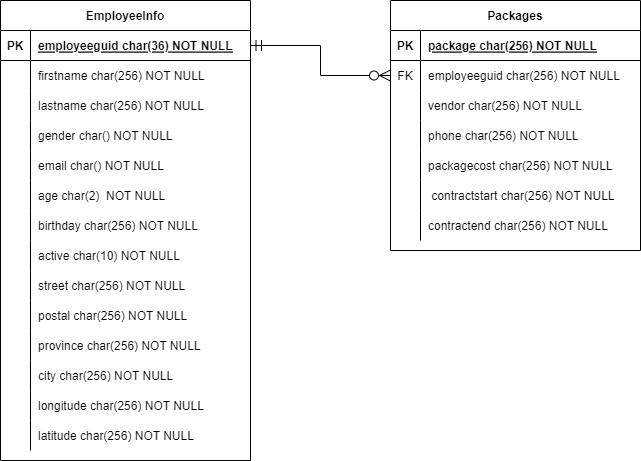

The diagram above was exported from draw.io. Its source (the exported page's mxGraphModel, read from the mxfile embedded in the PNG):
<mxGraphModel dx="880" dy="446" grid="1" gridSize="10" guides="1" tooltips="1" connect="1" arrows="1" fold="1" page="1" pageScale="1" pageWidth="850" pageHeight="1100" math="0" shadow="0" extFonts="Permanent Marker^https://fonts.googleapis.com/css?family=Permanent+Marker">
  <root>
    <mxCell id="0" />
    <mxCell id="1" parent="0" />
    <mxCell id="C-vyLk0tnHw3VtMMgP7b-13" value="Packages" style="shape=table;startSize=30;container=1;collapsible=1;childLayout=tableLayout;fixedRows=1;rowLines=0;fontStyle=1;align=center;resizeLast=1;" parent="1" vertex="1">
      <mxGeometry x="510" y="120" width="250" height="250" as="geometry" />
    </mxCell>
    <mxCell id="C-vyLk0tnHw3VtMMgP7b-14" value="" style="shape=partialRectangle;collapsible=0;dropTarget=0;pointerEvents=0;fillColor=none;points=[[0,0.5],[1,0.5]];portConstraint=eastwest;top=0;left=0;right=0;bottom=1;" parent="C-vyLk0tnHw3VtMMgP7b-13" vertex="1">
      <mxGeometry y="30" width="250" height="30" as="geometry" />
    </mxCell>
    <mxCell id="C-vyLk0tnHw3VtMMgP7b-15" value="PK" style="shape=partialRectangle;overflow=hidden;connectable=0;fillColor=none;top=0;left=0;bottom=0;right=0;fontStyle=1;" parent="C-vyLk0tnHw3VtMMgP7b-14" vertex="1">
      <mxGeometry width="30" height="30" as="geometry">
        <mxRectangle width="30" height="30" as="alternateBounds" />
      </mxGeometry>
    </mxCell>
    <mxCell id="C-vyLk0tnHw3VtMMgP7b-16" value="package char(256) NOT NULL" style="shape=partialRectangle;overflow=hidden;connectable=0;fillColor=none;top=0;left=0;bottom=0;right=0;align=left;spacingLeft=6;fontStyle=5;" parent="C-vyLk0tnHw3VtMMgP7b-14" vertex="1">
      <mxGeometry x="30" width="220" height="30" as="geometry">
        <mxRectangle width="220" height="30" as="alternateBounds" />
      </mxGeometry>
    </mxCell>
    <mxCell id="peC6jLsPnZ6CzY5SDHk3-62" style="shape=partialRectangle;collapsible=0;dropTarget=0;pointerEvents=0;fillColor=none;points=[[0,0.5],[1,0.5]];portConstraint=eastwest;top=0;left=0;right=0;bottom=0;" vertex="1" parent="C-vyLk0tnHw3VtMMgP7b-13">
      <mxGeometry y="60" width="250" height="30" as="geometry" />
    </mxCell>
    <mxCell id="peC6jLsPnZ6CzY5SDHk3-63" value="FK" style="shape=partialRectangle;overflow=hidden;connectable=0;fillColor=none;top=0;left=0;bottom=0;right=0;" vertex="1" parent="peC6jLsPnZ6CzY5SDHk3-62">
      <mxGeometry width="30" height="30" as="geometry">
        <mxRectangle width="30" height="30" as="alternateBounds" />
      </mxGeometry>
    </mxCell>
    <mxCell id="peC6jLsPnZ6CzY5SDHk3-64" value="employeeguid char(256) NOT NULL" style="shape=partialRectangle;overflow=hidden;connectable=0;fillColor=none;top=0;left=0;bottom=0;right=0;align=left;spacingLeft=6;" vertex="1" parent="peC6jLsPnZ6CzY5SDHk3-62">
      <mxGeometry x="30" width="220" height="30" as="geometry">
        <mxRectangle width="220" height="30" as="alternateBounds" />
      </mxGeometry>
    </mxCell>
    <mxCell id="C-vyLk0tnHw3VtMMgP7b-17" value="" style="shape=partialRectangle;collapsible=0;dropTarget=0;pointerEvents=0;fillColor=none;points=[[0,0.5],[1,0.5]];portConstraint=eastwest;top=0;left=0;right=0;bottom=0;" parent="C-vyLk0tnHw3VtMMgP7b-13" vertex="1">
      <mxGeometry y="90" width="250" height="30" as="geometry" />
    </mxCell>
    <mxCell id="C-vyLk0tnHw3VtMMgP7b-18" value="" style="shape=partialRectangle;overflow=hidden;connectable=0;fillColor=none;top=0;left=0;bottom=0;right=0;" parent="C-vyLk0tnHw3VtMMgP7b-17" vertex="1">
      <mxGeometry width="30" height="30" as="geometry">
        <mxRectangle width="30" height="30" as="alternateBounds" />
      </mxGeometry>
    </mxCell>
    <mxCell id="C-vyLk0tnHw3VtMMgP7b-19" value="vendor char(256) NOT NULL" style="shape=partialRectangle;overflow=hidden;connectable=0;fillColor=none;top=0;left=0;bottom=0;right=0;align=left;spacingLeft=6;" parent="C-vyLk0tnHw3VtMMgP7b-17" vertex="1">
      <mxGeometry x="30" width="220" height="30" as="geometry">
        <mxRectangle width="220" height="30" as="alternateBounds" />
      </mxGeometry>
    </mxCell>
    <mxCell id="C-vyLk0tnHw3VtMMgP7b-20" value="" style="shape=partialRectangle;collapsible=0;dropTarget=0;pointerEvents=0;fillColor=none;points=[[0,0.5],[1,0.5]];portConstraint=eastwest;top=0;left=0;right=0;bottom=0;" parent="C-vyLk0tnHw3VtMMgP7b-13" vertex="1">
      <mxGeometry y="120" width="250" height="30" as="geometry" />
    </mxCell>
    <mxCell id="C-vyLk0tnHw3VtMMgP7b-21" value="" style="shape=partialRectangle;overflow=hidden;connectable=0;fillColor=none;top=0;left=0;bottom=0;right=0;" parent="C-vyLk0tnHw3VtMMgP7b-20" vertex="1">
      <mxGeometry width="30" height="30" as="geometry">
        <mxRectangle width="30" height="30" as="alternateBounds" />
      </mxGeometry>
    </mxCell>
    <mxCell id="C-vyLk0tnHw3VtMMgP7b-22" value="phone char(256) NOT NULL" style="shape=partialRectangle;overflow=hidden;connectable=0;fillColor=none;top=0;left=0;bottom=0;right=0;align=left;spacingLeft=6;" parent="C-vyLk0tnHw3VtMMgP7b-20" vertex="1">
      <mxGeometry x="30" width="220" height="30" as="geometry">
        <mxRectangle width="220" height="30" as="alternateBounds" />
      </mxGeometry>
    </mxCell>
    <mxCell id="peC6jLsPnZ6CzY5SDHk3-34" style="shape=partialRectangle;collapsible=0;dropTarget=0;pointerEvents=0;fillColor=none;points=[[0,0.5],[1,0.5]];portConstraint=eastwest;top=0;left=0;right=0;bottom=0;" vertex="1" parent="C-vyLk0tnHw3VtMMgP7b-13">
      <mxGeometry y="150" width="250" height="30" as="geometry" />
    </mxCell>
    <mxCell id="peC6jLsPnZ6CzY5SDHk3-35" style="shape=partialRectangle;overflow=hidden;connectable=0;fillColor=none;top=0;left=0;bottom=0;right=0;" vertex="1" parent="peC6jLsPnZ6CzY5SDHk3-34">
      <mxGeometry width="30" height="30" as="geometry">
        <mxRectangle width="30" height="30" as="alternateBounds" />
      </mxGeometry>
    </mxCell>
    <mxCell id="peC6jLsPnZ6CzY5SDHk3-36" value="packagecost char(256) NOT NULL" style="shape=partialRectangle;overflow=hidden;connectable=0;fillColor=none;top=0;left=0;bottom=0;right=0;align=left;spacingLeft=6;" vertex="1" parent="peC6jLsPnZ6CzY5SDHk3-34">
      <mxGeometry x="30" width="220" height="30" as="geometry">
        <mxRectangle width="220" height="30" as="alternateBounds" />
      </mxGeometry>
    </mxCell>
    <mxCell id="peC6jLsPnZ6CzY5SDHk3-37" style="shape=partialRectangle;collapsible=0;dropTarget=0;pointerEvents=0;fillColor=none;points=[[0,0.5],[1,0.5]];portConstraint=eastwest;top=0;left=0;right=0;bottom=0;" vertex="1" parent="C-vyLk0tnHw3VtMMgP7b-13">
      <mxGeometry y="180" width="250" height="30" as="geometry" />
    </mxCell>
    <mxCell id="peC6jLsPnZ6CzY5SDHk3-38" style="shape=partialRectangle;overflow=hidden;connectable=0;fillColor=none;top=0;left=0;bottom=0;right=0;" vertex="1" parent="peC6jLsPnZ6CzY5SDHk3-37">
      <mxGeometry width="30" height="30" as="geometry">
        <mxRectangle width="30" height="30" as="alternateBounds" />
      </mxGeometry>
    </mxCell>
    <mxCell id="peC6jLsPnZ6CzY5SDHk3-39" value=" contractstart char(256) NOT NULL" style="shape=partialRectangle;overflow=hidden;connectable=0;fillColor=none;top=0;left=0;bottom=0;right=0;align=left;spacingLeft=6;" vertex="1" parent="peC6jLsPnZ6CzY5SDHk3-37">
      <mxGeometry x="30" width="220" height="30" as="geometry">
        <mxRectangle width="220" height="30" as="alternateBounds" />
      </mxGeometry>
    </mxCell>
    <mxCell id="peC6jLsPnZ6CzY5SDHk3-40" style="shape=partialRectangle;collapsible=0;dropTarget=0;pointerEvents=0;fillColor=none;points=[[0,0.5],[1,0.5]];portConstraint=eastwest;top=0;left=0;right=0;bottom=0;" vertex="1" parent="C-vyLk0tnHw3VtMMgP7b-13">
      <mxGeometry y="210" width="250" height="30" as="geometry" />
    </mxCell>
    <mxCell id="peC6jLsPnZ6CzY5SDHk3-41" style="shape=partialRectangle;overflow=hidden;connectable=0;fillColor=none;top=0;left=0;bottom=0;right=0;" vertex="1" parent="peC6jLsPnZ6CzY5SDHk3-40">
      <mxGeometry width="30" height="30" as="geometry">
        <mxRectangle width="30" height="30" as="alternateBounds" />
      </mxGeometry>
    </mxCell>
    <mxCell id="peC6jLsPnZ6CzY5SDHk3-42" value="contractend char(256) NOT NULL" style="shape=partialRectangle;overflow=hidden;connectable=0;fillColor=none;top=0;left=0;bottom=0;right=0;align=left;spacingLeft=6;" vertex="1" parent="peC6jLsPnZ6CzY5SDHk3-40">
      <mxGeometry x="30" width="220" height="30" as="geometry">
        <mxRectangle width="220" height="30" as="alternateBounds" />
      </mxGeometry>
    </mxCell>
    <mxCell id="C-vyLk0tnHw3VtMMgP7b-23" value="EmployeeInfo" style="shape=table;startSize=30;container=1;collapsible=1;childLayout=tableLayout;fixedRows=1;rowLines=0;fontStyle=1;align=center;resizeLast=1;" parent="1" vertex="1">
      <mxGeometry x="120" y="120" width="250" height="460" as="geometry" />
    </mxCell>
    <mxCell id="C-vyLk0tnHw3VtMMgP7b-24" value="" style="shape=partialRectangle;collapsible=0;dropTarget=0;pointerEvents=0;fillColor=none;points=[[0,0.5],[1,0.5]];portConstraint=eastwest;top=0;left=0;right=0;bottom=1;" parent="C-vyLk0tnHw3VtMMgP7b-23" vertex="1">
      <mxGeometry y="30" width="250" height="30" as="geometry" />
    </mxCell>
    <mxCell id="C-vyLk0tnHw3VtMMgP7b-25" value="PK" style="shape=partialRectangle;overflow=hidden;connectable=0;fillColor=none;top=0;left=0;bottom=0;right=0;fontStyle=1;" parent="C-vyLk0tnHw3VtMMgP7b-24" vertex="1">
      <mxGeometry width="30" height="30" as="geometry">
        <mxRectangle width="30" height="30" as="alternateBounds" />
      </mxGeometry>
    </mxCell>
    <mxCell id="C-vyLk0tnHw3VtMMgP7b-26" value="employeeguid char(36) NOT NULL " style="shape=partialRectangle;overflow=hidden;connectable=0;fillColor=none;top=0;left=0;bottom=0;right=0;align=left;spacingLeft=6;fontStyle=5;" parent="C-vyLk0tnHw3VtMMgP7b-24" vertex="1">
      <mxGeometry x="30" width="220" height="30" as="geometry">
        <mxRectangle width="220" height="30" as="alternateBounds" />
      </mxGeometry>
    </mxCell>
    <mxCell id="peC6jLsPnZ6CzY5SDHk3-1" style="shape=partialRectangle;collapsible=0;dropTarget=0;pointerEvents=0;fillColor=none;points=[[0,0.5],[1,0.5]];portConstraint=eastwest;top=0;left=0;right=0;bottom=0;" vertex="1" parent="C-vyLk0tnHw3VtMMgP7b-23">
      <mxGeometry y="60" width="250" height="30" as="geometry" />
    </mxCell>
    <mxCell id="peC6jLsPnZ6CzY5SDHk3-2" style="shape=partialRectangle;overflow=hidden;connectable=0;fillColor=none;top=0;left=0;bottom=0;right=0;" vertex="1" parent="peC6jLsPnZ6CzY5SDHk3-1">
      <mxGeometry width="30" height="30" as="geometry">
        <mxRectangle width="30" height="30" as="alternateBounds" />
      </mxGeometry>
    </mxCell>
    <mxCell id="peC6jLsPnZ6CzY5SDHk3-3" value="firstname char(256) NOT NULL" style="shape=partialRectangle;overflow=hidden;connectable=0;fillColor=none;top=0;left=0;bottom=0;right=0;align=left;spacingLeft=6;" vertex="1" parent="peC6jLsPnZ6CzY5SDHk3-1">
      <mxGeometry x="30" width="220" height="30" as="geometry">
        <mxRectangle width="220" height="30" as="alternateBounds" />
      </mxGeometry>
    </mxCell>
    <mxCell id="peC6jLsPnZ6CzY5SDHk3-4" style="shape=partialRectangle;collapsible=0;dropTarget=0;pointerEvents=0;fillColor=none;points=[[0,0.5],[1,0.5]];portConstraint=eastwest;top=0;left=0;right=0;bottom=0;" vertex="1" parent="C-vyLk0tnHw3VtMMgP7b-23">
      <mxGeometry y="90" width="250" height="30" as="geometry" />
    </mxCell>
    <mxCell id="peC6jLsPnZ6CzY5SDHk3-5" style="shape=partialRectangle;overflow=hidden;connectable=0;fillColor=none;top=0;left=0;bottom=0;right=0;" vertex="1" parent="peC6jLsPnZ6CzY5SDHk3-4">
      <mxGeometry width="30" height="30" as="geometry">
        <mxRectangle width="30" height="30" as="alternateBounds" />
      </mxGeometry>
    </mxCell>
    <mxCell id="peC6jLsPnZ6CzY5SDHk3-6" value="lastname char(256) NOT NULL" style="shape=partialRectangle;overflow=hidden;connectable=0;fillColor=none;top=0;left=0;bottom=0;right=0;align=left;spacingLeft=6;" vertex="1" parent="peC6jLsPnZ6CzY5SDHk3-4">
      <mxGeometry x="30" width="220" height="30" as="geometry">
        <mxRectangle width="220" height="30" as="alternateBounds" />
      </mxGeometry>
    </mxCell>
    <mxCell id="peC6jLsPnZ6CzY5SDHk3-7" style="shape=partialRectangle;collapsible=0;dropTarget=0;pointerEvents=0;fillColor=none;points=[[0,0.5],[1,0.5]];portConstraint=eastwest;top=0;left=0;right=0;bottom=0;" vertex="1" parent="C-vyLk0tnHw3VtMMgP7b-23">
      <mxGeometry y="120" width="250" height="30" as="geometry" />
    </mxCell>
    <mxCell id="peC6jLsPnZ6CzY5SDHk3-8" style="shape=partialRectangle;overflow=hidden;connectable=0;fillColor=none;top=0;left=0;bottom=0;right=0;" vertex="1" parent="peC6jLsPnZ6CzY5SDHk3-7">
      <mxGeometry width="30" height="30" as="geometry">
        <mxRectangle width="30" height="30" as="alternateBounds" />
      </mxGeometry>
    </mxCell>
    <mxCell id="peC6jLsPnZ6CzY5SDHk3-9" value="gender char() NOT NULL " style="shape=partialRectangle;overflow=hidden;connectable=0;fillColor=none;top=0;left=0;bottom=0;right=0;align=left;spacingLeft=6;" vertex="1" parent="peC6jLsPnZ6CzY5SDHk3-7">
      <mxGeometry x="30" width="220" height="30" as="geometry">
        <mxRectangle width="220" height="30" as="alternateBounds" />
      </mxGeometry>
    </mxCell>
    <mxCell id="peC6jLsPnZ6CzY5SDHk3-10" style="shape=partialRectangle;collapsible=0;dropTarget=0;pointerEvents=0;fillColor=none;points=[[0,0.5],[1,0.5]];portConstraint=eastwest;top=0;left=0;right=0;bottom=0;" vertex="1" parent="C-vyLk0tnHw3VtMMgP7b-23">
      <mxGeometry y="150" width="250" height="30" as="geometry" />
    </mxCell>
    <mxCell id="peC6jLsPnZ6CzY5SDHk3-11" style="shape=partialRectangle;overflow=hidden;connectable=0;fillColor=none;top=0;left=0;bottom=0;right=0;" vertex="1" parent="peC6jLsPnZ6CzY5SDHk3-10">
      <mxGeometry width="30" height="30" as="geometry">
        <mxRectangle width="30" height="30" as="alternateBounds" />
      </mxGeometry>
    </mxCell>
    <mxCell id="peC6jLsPnZ6CzY5SDHk3-12" value="email char() NOT NULL" style="shape=partialRectangle;overflow=hidden;connectable=0;fillColor=none;top=0;left=0;bottom=0;right=0;align=left;spacingLeft=6;" vertex="1" parent="peC6jLsPnZ6CzY5SDHk3-10">
      <mxGeometry x="30" width="220" height="30" as="geometry">
        <mxRectangle width="220" height="30" as="alternateBounds" />
      </mxGeometry>
    </mxCell>
    <mxCell id="peC6jLsPnZ6CzY5SDHk3-13" style="shape=partialRectangle;collapsible=0;dropTarget=0;pointerEvents=0;fillColor=none;points=[[0,0.5],[1,0.5]];portConstraint=eastwest;top=0;left=0;right=0;bottom=0;" vertex="1" parent="C-vyLk0tnHw3VtMMgP7b-23">
      <mxGeometry y="180" width="250" height="30" as="geometry" />
    </mxCell>
    <mxCell id="peC6jLsPnZ6CzY5SDHk3-14" style="shape=partialRectangle;overflow=hidden;connectable=0;fillColor=none;top=0;left=0;bottom=0;right=0;" vertex="1" parent="peC6jLsPnZ6CzY5SDHk3-13">
      <mxGeometry width="30" height="30" as="geometry">
        <mxRectangle width="30" height="30" as="alternateBounds" />
      </mxGeometry>
    </mxCell>
    <mxCell id="peC6jLsPnZ6CzY5SDHk3-15" value="age char(2)  NOT NULL" style="shape=partialRectangle;overflow=hidden;connectable=0;fillColor=none;top=0;left=0;bottom=0;right=0;align=left;spacingLeft=6;" vertex="1" parent="peC6jLsPnZ6CzY5SDHk3-13">
      <mxGeometry x="30" width="220" height="30" as="geometry">
        <mxRectangle width="220" height="30" as="alternateBounds" />
      </mxGeometry>
    </mxCell>
    <mxCell id="peC6jLsPnZ6CzY5SDHk3-16" style="shape=partialRectangle;collapsible=0;dropTarget=0;pointerEvents=0;fillColor=none;points=[[0,0.5],[1,0.5]];portConstraint=eastwest;top=0;left=0;right=0;bottom=0;" vertex="1" parent="C-vyLk0tnHw3VtMMgP7b-23">
      <mxGeometry y="210" width="250" height="30" as="geometry" />
    </mxCell>
    <mxCell id="peC6jLsPnZ6CzY5SDHk3-17" style="shape=partialRectangle;overflow=hidden;connectable=0;fillColor=none;top=0;left=0;bottom=0;right=0;" vertex="1" parent="peC6jLsPnZ6CzY5SDHk3-16">
      <mxGeometry width="30" height="30" as="geometry">
        <mxRectangle width="30" height="30" as="alternateBounds" />
      </mxGeometry>
    </mxCell>
    <mxCell id="peC6jLsPnZ6CzY5SDHk3-18" value="birthday char(256) NOT NULL" style="shape=partialRectangle;overflow=hidden;connectable=0;fillColor=none;top=0;left=0;bottom=0;right=0;align=left;spacingLeft=6;" vertex="1" parent="peC6jLsPnZ6CzY5SDHk3-16">
      <mxGeometry x="30" width="220" height="30" as="geometry">
        <mxRectangle width="220" height="30" as="alternateBounds" />
      </mxGeometry>
    </mxCell>
    <mxCell id="peC6jLsPnZ6CzY5SDHk3-19" style="shape=partialRectangle;collapsible=0;dropTarget=0;pointerEvents=0;fillColor=none;points=[[0,0.5],[1,0.5]];portConstraint=eastwest;top=0;left=0;right=0;bottom=0;" vertex="1" parent="C-vyLk0tnHw3VtMMgP7b-23">
      <mxGeometry y="240" width="250" height="30" as="geometry" />
    </mxCell>
    <mxCell id="peC6jLsPnZ6CzY5SDHk3-20" style="shape=partialRectangle;overflow=hidden;connectable=0;fillColor=none;top=0;left=0;bottom=0;right=0;" vertex="1" parent="peC6jLsPnZ6CzY5SDHk3-19">
      <mxGeometry width="30" height="30" as="geometry">
        <mxRectangle width="30" height="30" as="alternateBounds" />
      </mxGeometry>
    </mxCell>
    <mxCell id="peC6jLsPnZ6CzY5SDHk3-21" value="active char(10) NOT NULL" style="shape=partialRectangle;overflow=hidden;connectable=0;fillColor=none;top=0;left=0;bottom=0;right=0;align=left;spacingLeft=6;" vertex="1" parent="peC6jLsPnZ6CzY5SDHk3-19">
      <mxGeometry x="30" width="220" height="30" as="geometry">
        <mxRectangle width="220" height="30" as="alternateBounds" />
      </mxGeometry>
    </mxCell>
    <mxCell id="peC6jLsPnZ6CzY5SDHk3-43" style="shape=partialRectangle;collapsible=0;dropTarget=0;pointerEvents=0;fillColor=none;points=[[0,0.5],[1,0.5]];portConstraint=eastwest;top=0;left=0;right=0;bottom=0;" vertex="1" parent="C-vyLk0tnHw3VtMMgP7b-23">
      <mxGeometry y="270" width="250" height="30" as="geometry" />
    </mxCell>
    <mxCell id="peC6jLsPnZ6CzY5SDHk3-44" style="shape=partialRectangle;overflow=hidden;connectable=0;fillColor=none;top=0;left=0;bottom=0;right=0;" vertex="1" parent="peC6jLsPnZ6CzY5SDHk3-43">
      <mxGeometry width="30" height="30" as="geometry">
        <mxRectangle width="30" height="30" as="alternateBounds" />
      </mxGeometry>
    </mxCell>
    <mxCell id="peC6jLsPnZ6CzY5SDHk3-45" value="street char(256) NOT NULL" style="shape=partialRectangle;overflow=hidden;connectable=0;fillColor=none;top=0;left=0;bottom=0;right=0;align=left;spacingLeft=6;" vertex="1" parent="peC6jLsPnZ6CzY5SDHk3-43">
      <mxGeometry x="30" width="220" height="30" as="geometry">
        <mxRectangle width="220" height="30" as="alternateBounds" />
      </mxGeometry>
    </mxCell>
    <mxCell id="peC6jLsPnZ6CzY5SDHk3-46" style="shape=partialRectangle;collapsible=0;dropTarget=0;pointerEvents=0;fillColor=none;points=[[0,0.5],[1,0.5]];portConstraint=eastwest;top=0;left=0;right=0;bottom=0;" vertex="1" parent="C-vyLk0tnHw3VtMMgP7b-23">
      <mxGeometry y="300" width="250" height="30" as="geometry" />
    </mxCell>
    <mxCell id="peC6jLsPnZ6CzY5SDHk3-47" style="shape=partialRectangle;overflow=hidden;connectable=0;fillColor=none;top=0;left=0;bottom=0;right=0;" vertex="1" parent="peC6jLsPnZ6CzY5SDHk3-46">
      <mxGeometry width="30" height="30" as="geometry">
        <mxRectangle width="30" height="30" as="alternateBounds" />
      </mxGeometry>
    </mxCell>
    <mxCell id="peC6jLsPnZ6CzY5SDHk3-48" value="postal char(256) NOT NULL" style="shape=partialRectangle;overflow=hidden;connectable=0;fillColor=none;top=0;left=0;bottom=0;right=0;align=left;spacingLeft=6;" vertex="1" parent="peC6jLsPnZ6CzY5SDHk3-46">
      <mxGeometry x="30" width="220" height="30" as="geometry">
        <mxRectangle width="220" height="30" as="alternateBounds" />
      </mxGeometry>
    </mxCell>
    <mxCell id="peC6jLsPnZ6CzY5SDHk3-49" style="shape=partialRectangle;collapsible=0;dropTarget=0;pointerEvents=0;fillColor=none;points=[[0,0.5],[1,0.5]];portConstraint=eastwest;top=0;left=0;right=0;bottom=0;" vertex="1" parent="C-vyLk0tnHw3VtMMgP7b-23">
      <mxGeometry y="330" width="250" height="30" as="geometry" />
    </mxCell>
    <mxCell id="peC6jLsPnZ6CzY5SDHk3-50" style="shape=partialRectangle;overflow=hidden;connectable=0;fillColor=none;top=0;left=0;bottom=0;right=0;" vertex="1" parent="peC6jLsPnZ6CzY5SDHk3-49">
      <mxGeometry width="30" height="30" as="geometry">
        <mxRectangle width="30" height="30" as="alternateBounds" />
      </mxGeometry>
    </mxCell>
    <mxCell id="peC6jLsPnZ6CzY5SDHk3-51" value="province char(256) NOT NULL" style="shape=partialRectangle;overflow=hidden;connectable=0;fillColor=none;top=0;left=0;bottom=0;right=0;align=left;spacingLeft=6;" vertex="1" parent="peC6jLsPnZ6CzY5SDHk3-49">
      <mxGeometry x="30" width="220" height="30" as="geometry">
        <mxRectangle width="220" height="30" as="alternateBounds" />
      </mxGeometry>
    </mxCell>
    <mxCell id="peC6jLsPnZ6CzY5SDHk3-52" style="shape=partialRectangle;collapsible=0;dropTarget=0;pointerEvents=0;fillColor=none;points=[[0,0.5],[1,0.5]];portConstraint=eastwest;top=0;left=0;right=0;bottom=0;" vertex="1" parent="C-vyLk0tnHw3VtMMgP7b-23">
      <mxGeometry y="360" width="250" height="30" as="geometry" />
    </mxCell>
    <mxCell id="peC6jLsPnZ6CzY5SDHk3-53" style="shape=partialRectangle;overflow=hidden;connectable=0;fillColor=none;top=0;left=0;bottom=0;right=0;" vertex="1" parent="peC6jLsPnZ6CzY5SDHk3-52">
      <mxGeometry width="30" height="30" as="geometry">
        <mxRectangle width="30" height="30" as="alternateBounds" />
      </mxGeometry>
    </mxCell>
    <mxCell id="peC6jLsPnZ6CzY5SDHk3-54" value="city char(256) NOT NULL" style="shape=partialRectangle;overflow=hidden;connectable=0;fillColor=none;top=0;left=0;bottom=0;right=0;align=left;spacingLeft=6;" vertex="1" parent="peC6jLsPnZ6CzY5SDHk3-52">
      <mxGeometry x="30" width="220" height="30" as="geometry">
        <mxRectangle width="220" height="30" as="alternateBounds" />
      </mxGeometry>
    </mxCell>
    <mxCell id="peC6jLsPnZ6CzY5SDHk3-55" style="shape=partialRectangle;collapsible=0;dropTarget=0;pointerEvents=0;fillColor=none;points=[[0,0.5],[1,0.5]];portConstraint=eastwest;top=0;left=0;right=0;bottom=0;" vertex="1" parent="C-vyLk0tnHw3VtMMgP7b-23">
      <mxGeometry y="390" width="250" height="30" as="geometry" />
    </mxCell>
    <mxCell id="peC6jLsPnZ6CzY5SDHk3-56" style="shape=partialRectangle;overflow=hidden;connectable=0;fillColor=none;top=0;left=0;bottom=0;right=0;" vertex="1" parent="peC6jLsPnZ6CzY5SDHk3-55">
      <mxGeometry width="30" height="30" as="geometry">
        <mxRectangle width="30" height="30" as="alternateBounds" />
      </mxGeometry>
    </mxCell>
    <mxCell id="peC6jLsPnZ6CzY5SDHk3-57" value="longitude char(256) NOT NULL" style="shape=partialRectangle;overflow=hidden;connectable=0;fillColor=none;top=0;left=0;bottom=0;right=0;align=left;spacingLeft=6;" vertex="1" parent="peC6jLsPnZ6CzY5SDHk3-55">
      <mxGeometry x="30" width="220" height="30" as="geometry">
        <mxRectangle width="220" height="30" as="alternateBounds" />
      </mxGeometry>
    </mxCell>
    <mxCell id="peC6jLsPnZ6CzY5SDHk3-58" style="shape=partialRectangle;collapsible=0;dropTarget=0;pointerEvents=0;fillColor=none;points=[[0,0.5],[1,0.5]];portConstraint=eastwest;top=0;left=0;right=0;bottom=0;" vertex="1" parent="C-vyLk0tnHw3VtMMgP7b-23">
      <mxGeometry y="420" width="250" height="30" as="geometry" />
    </mxCell>
    <mxCell id="peC6jLsPnZ6CzY5SDHk3-59" style="shape=partialRectangle;overflow=hidden;connectable=0;fillColor=none;top=0;left=0;bottom=0;right=0;" vertex="1" parent="peC6jLsPnZ6CzY5SDHk3-58">
      <mxGeometry width="30" height="30" as="geometry">
        <mxRectangle width="30" height="30" as="alternateBounds" />
      </mxGeometry>
    </mxCell>
    <mxCell id="peC6jLsPnZ6CzY5SDHk3-60" value="latitude char(256) NOT NULL" style="shape=partialRectangle;overflow=hidden;connectable=0;fillColor=none;top=0;left=0;bottom=0;right=0;align=left;spacingLeft=6;" vertex="1" parent="peC6jLsPnZ6CzY5SDHk3-58">
      <mxGeometry x="30" width="220" height="30" as="geometry">
        <mxRectangle width="220" height="30" as="alternateBounds" />
      </mxGeometry>
    </mxCell>
    <mxCell id="peC6jLsPnZ6CzY5SDHk3-66" value="" style="edgeStyle=orthogonalEdgeStyle;rounded=0;orthogonalLoop=1;jettySize=auto;html=1;endArrow=ERzeroToMany;endFill=0;entryX=0;entryY=0.5;entryDx=0;entryDy=0;exitX=1;exitY=0.5;exitDx=0;exitDy=0;startArrow=ERmandOne;startFill=0;strokeWidth=1;endSize=9;startSize=9;" edge="1" parent="1" source="C-vyLk0tnHw3VtMMgP7b-24" target="peC6jLsPnZ6CzY5SDHk3-62">
      <mxGeometry relative="1" as="geometry">
        <mxPoint x="370" y="196" as="sourcePoint" />
        <mxPoint x="470" y="246" as="targetPoint" />
      </mxGeometry>
    </mxCell>
  </root>
</mxGraphModel>